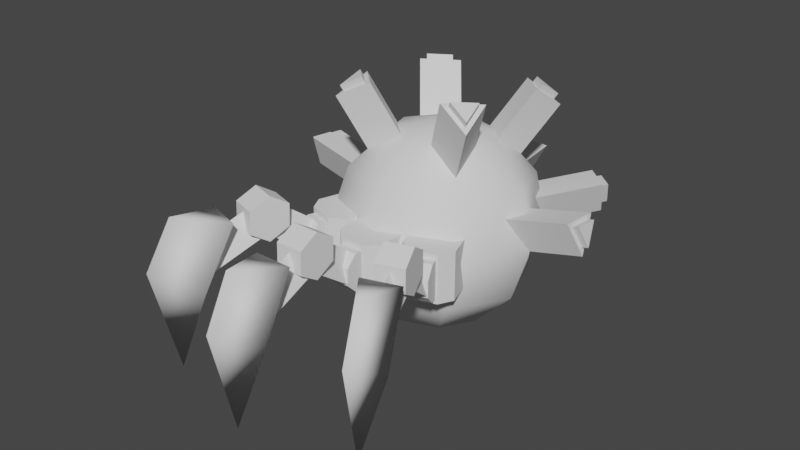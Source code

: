 # Source: UnionLightQuincyMAKEOVER.blend  (saved by Blender 2.80.75; exported with 4.5.12 LTS)
import bpy
from mathutils import Matrix  # noqa: F401  (used for matrix-valued properties, if any)

bpy.ops.wm.read_factory_settings(use_empty=True)
scene = bpy.context.scene
scene.name = 'Scene'

# ---- collections
col_collection = bpy.data.collections.new('Collection'); scene.collection.children.link(col_collection)

# ---- world
world_world = bpy.data.worlds.new('World'); scene.world = world_world
world_world.use_nodes = True; world_world.node_tree.nodes.clear()
_N = world_world.node_tree.nodes; _L = world_world.node_tree.links
n0 = _N.new('ShaderNodeOutputWorld'); n0.name = 'World Output'; n0.location = (300, 300)
n1 = _N.new('ShaderNodeBackground'); n1.name = 'Background'; n1.location = (10, 300)
n1.inputs[0].default_value = (0.05088, 0.05088, 0.05088, 1.0)
_L.new(n1.outputs[0], n0.inputs[0])
n0.is_active_output = True
world_world.color = (0.05088, 0.05088, 0.05088)
world_world.use_sun_shadow = False
world_world.sun_shadow_jitter_overblur = 0.0

# ---- meshes
me_sphere = bpy.data.meshes.new('Sphere')
me_sphere.from_pydata([(3.102e-10, 0.5078, 0.9539), (3.102e-10, 0.8953, -0.4922), (-1.127e-07, -0.02156, 1.096), (0.3743, 0.3527, 0.9539), (0.6483, 0.6267, 0.5665), (0.7486, 0.727, 0.03713), (0.6483, 0.6267, -0.4922), (0.3743, 0.3527, -0.8797), (0.5293, -0.02156, 0.9539), (0.9168, -0.02156, 0.5665), (1.059, -0.02156, 0.03713), (0.9168, -0.02156, -0.4922), (0.5293, -0.02156, -0.8797), (0.3743, -0.3958, 0.9539), (0.6483, -0.6698, 0.5665), (0.7486, -0.7701, 0.03713), (0.6483, -0.6698, -0.4922), (0.3743, -0.3958, -0.8797), (3.102e-10, -0.02156, -1.022), (-4.962e-08, -0.5509, 0.9539), (4.503e-08, -0.9384, 0.5665), (1.348e-08, -1.08, 0.03713), (1.348e-08, -0.9384, -0.4922), (-2.296e-09, -0.5509, -0.8797), (-0.3743, -0.3958, 0.9539), (-0.6483, -0.6698, 0.5665), (-0.7486, -0.7701, 0.03713), (-0.6483, -0.6698, -0.4922), (-0.3743, -0.3958, -0.8797), (-0.5293, -0.02156, 0.9539), (-0.9168, -0.02156, 0.5665), (-1.059, -0.02156, 0.03713), (-0.9168, -0.02156, -0.4922), (-0.5293, -0.02156, -0.8797), (-0.3743, 0.3527, 0.9539), (-0.6483, 0.6267, 0.5665), (-0.7486, 0.727, 0.03713), (-0.6483, 0.6267, -0.4922), (-0.3743, 0.3527, -0.8797), (-4.962e-08, 0.8953, 0.5665), (1.348e-08, 1.037, 0.03713), (-1.807e-08, 0.5078, -0.8797)], [], [(39, 0, 3, 4), (41, 1, 6, 7), (40, 39, 4, 5), (0, 2, 3), (18, 41, 7), (1, 40, 5, 6), (7, 6, 11, 12), (5, 4, 9, 10), (3, 2, 8), (18, 7, 12), (6, 5, 10, 11), (4, 3, 8, 9), (12, 11, 16, 17), (10, 9, 14, 15), (8, 2, 13), (18, 12, 17), (11, 10, 15, 16), (9, 8, 13, 14), (15, 14, 20, 21), (13, 2, 19), (18, 17, 23), (16, 15, 21, 22), (14, 13, 19, 20), (17, 16, 22, 23), (19, 2, 24), (18, 23, 28), (22, 21, 26, 27), (20, 19, 24, 25), (23, 22, 27, 28), (21, 20, 25, 26), (18, 28, 33), (27, 26, 31, 32), (25, 24, 29, 30), (28, 27, 32, 33), (26, 25, 30, 31), (24, 2, 29), (18, 33, 38), (32, 31, 36, 37), (30, 29, 34, 35), (33, 32, 37, 38), (31, 30, 35, 36), (29, 2, 34), (18, 38, 41), (37, 36, 40, 1), (35, 34, 0, 39), (38, 37, 1, 41), (36, 35, 39, 40), (34, 2, 0)])
me_sphere.polygons.foreach_set('use_smooth', [True] * 48)
_uv = me_sphere.uv_layers.new(name='UVMap')
_uv.uv.foreach_set('vector', [0.75, 0.6667, 0.75, 0.8333, 0.625, 0.8333, 0.625, 0.6667, 0.75, 0.1667, 0.75, 0.3333, 0.625, 0.3333, 0.625, 0.1667, 0.75, 0.5, 0.75, 0.6667, 0.625, 0.6667, 0.625, 0.5, 0.75, 0.8333, 0.6875, 1.0, 0.625, 0.8333, 0.6875, 0.0, 0.75, 0.1667, 0.625, 0.1667, 0.75, 0.3333, 0.75, 0.5, 0.625, 0.5, 0.625, 0.3333, 0.625, 0.1667, 0.625, 0.3333, 0.5, 0.3333, 0.5, 0.1667, 0.625, 0.5, 0.625, 0.6667, 0.5, 0.6667, 0.5, 0.5, 0.625, 0.8333, 0.5625, 1.0, 0.5, 0.8333, 0.5625, 0.0, 0.625, 0.1667, 0.5, 0.1667, 0.625, 0.3333, 0.625, 0.5, 0.5, 0.5, 0.5, 0.3333, 0.625, 0.6667, 0.625, 0.8333, 0.5, 0.8333, 0.5, 0.6667, 0.5, 0.1667, 0.5, 0.3333, 0.375, 0.3333, 0.375, 0.1667, 0.5, 0.5, 0.5, 0.6667, 0.375, 0.6667, 0.375, 0.5, 0.5, 0.8333, 0.4375, 1.0, 0.375, 0.8333, 0.4375, 0.0, 0.5, 0.1667, 0.375, 0.1667, 0.5, 0.3333, 0.5, 0.5, 0.375, 0.5, 0.375, 0.3333, 0.5, 0.6667, 0.5, 0.8333, 0.375, 0.8333, 0.375, 0.6667, 0.375, 0.5, 0.375, 0.6667, 0.25, 0.6667, 0.25, 0.5, 0.375, 0.8333, 0.3125, 1.0, 0.25, 0.8333, 0.3125, 0.0, 0.375, 0.1667, 0.25, 0.1667, 0.375, 0.3333, 0.375, 0.5, 0.25, 0.5, 0.25, 0.3333, 0.375, 0.6667, 0.375, 0.8333, 0.25, 0.8333, 0.25, 0.6667, 0.375, 0.1667, 0.375, 0.3333, 0.25, 0.3333, 0.25, 0.1667, 0.25, 0.8333, 0.1875, 1.0, 0.125, 0.8333, 0.1875, 0.0, 0.25, 0.1667, 0.125, 0.1667, 0.25, 0.3333, 0.25, 0.5, 0.125, 0.5, 0.125, 0.3333, 0.25, 0.6667, 0.25, 0.8333, 0.125, 0.8333, 0.125, 0.6667, 0.25, 0.1667, 0.25, 0.3333, 0.125, 0.3333, 0.125, 0.1667, 0.25, 0.5, 0.25, 0.6667, 0.125, 0.6667, 0.125, 0.5, 0.0625, 0.0, 0.125, 0.1667, 0.0, 0.1667, 0.125, 0.3333, 0.125, 0.5, 0.0, 0.5, 0.0, 0.3333, 0.125, 0.6667, 0.125, 0.8333, 0.0, 0.8333, 0.0, 0.6667, 0.125, 0.1667, 0.125, 0.3333, 0.0, 0.3333, 0.0, 0.1667, 0.125, 0.5, 0.125, 0.6667, 0.0, 0.6667, 0.0, 0.5, 0.125, 0.8333, 0.0625, 1.0, 0.0, 0.8333, 0.9375, 0.0, 1.0, 0.1667, 0.875, 0.1667, 1.0, 0.3333, 1.0, 0.5, 0.875, 0.5, 0.875, 0.3333, 1.0, 0.6667, 1.0, 0.8333, 0.875, 0.8333, 0.875, 0.6667, 1.0, 0.1667, 1.0, 0.3333, 0.875, 0.3333, 0.875, 0.1667, 1.0, 0.5, 1.0, 0.6667, 0.875, 0.6667, 0.875, 0.5, 1.0, 0.8333, 0.9375, 1.0, 0.875, 0.8333, 0.8125, 0.0, 0.875, 0.1667, 0.75, 0.1667, 0.875, 0.3333, 0.875, 0.5, 0.75, 0.5, 0.75, 0.3333, 0.875, 0.6667, 0.875, 0.8333, 0.75, 0.8333, 0.75, 0.6667, 0.875, 0.1667, 0.875, 0.3333, 0.75, 0.3333, 0.75, 0.1667, 0.875, 0.5, 0.875, 0.6667, 0.75, 0.6667, 0.75, 0.5, 0.875, 0.8333, 0.8125, 1.0, 0.75, 0.8333])
me_sphere.use_remesh_preserve_volume = False
me_sphere.use_remesh_preserve_attributes = False
me_sphere.use_mirror_vertex_groups = False
me_sphere.update()
me_cylinder_001 = bpy.data.meshes.new('Cylinder.001')
me_cylinder_001.from_pydata([(-1.622, 1.546, 2.135), (-2.675, 2.599, 4.436), (-0.3632, 1.313, 2.818), (-1.416, 2.366, 5.119), (-1.389, 0.2867, 2.818), (-2.442, 1.34, 5.119), (-2.496, 2.419, 4.601), (-1.691, 2.27, 5.037), (-2.347, 1.615, 5.037), (-1.785, 2.364, 5.241), (-2.589, 2.513, 4.805), (-2.44, 1.708, 5.241), (1.622, -1.699, 2.135), (2.675, -2.752, 4.436), (0.3632, -1.466, 2.818), (1.416, -2.519, 5.119), (1.389, -0.4397, 2.818), (2.442, -1.493, 5.119), (2.496, -2.572, 4.601), (1.691, -2.423, 5.037), (2.347, -1.768, 5.037), (1.785, -2.517, 5.241), (2.589, -2.666, 4.805), (2.44, -1.861, 5.241), (-1.622, -1.699, 2.135), (-2.675, -2.752, 4.436), (-1.389, -0.4397, 2.818), (-2.442, -1.493, 5.119), (-0.3632, -1.466, 2.818), (-1.416, -2.519, 5.119), (-2.496, -2.572, 4.601), (-2.347, -1.768, 5.037), (-1.691, -2.423, 5.037), (-2.44, -1.861, 5.241), (-2.589, -2.666, 4.805), (-1.785, -2.517, 5.241), (1.622, 1.546, 2.135), (2.675, 2.599, 4.436), (1.389, 0.2867, 2.818), (2.442, 1.34, 5.119), (0.3632, 1.313, 2.818), (1.416, 2.366, 5.119), (2.496, 2.419, 4.601), (2.347, 1.615, 5.037), (1.691, 2.27, 5.037), (2.44, 1.708, 5.241), (2.589, 2.513, 4.805), (1.785, 2.364, 5.241), (-2.152, 2.075, 0.001728), (-4.036, 3.96, 0.6425), (-1.431, 2.38, 1.224), (-3.316, 4.265, 1.864), (-2.457, 1.354, 1.224), (-4.342, 3.239, 1.864), (-3.986, 3.91, 0.9366), (-3.526, 4.105, 1.717), (-4.181, 3.449, 1.717), (-3.693, 4.272, 1.774), (-4.154, 4.077, 0.9936), (-4.349, 3.617, 1.774), (2.152, 2.075, 0.001728), (4.036, 3.96, 0.6425), (2.457, 1.354, 1.224), (4.342, 3.239, 1.864), (1.431, 2.38, 1.224), (3.316, 4.265, 1.864), (3.986, 3.91, 0.9366), (4.181, 3.449, 1.717), (3.526, 4.105, 1.717), (4.349, 3.617, 1.774), (4.154, 4.077, 0.9936), (3.693, 4.272, 1.774), (-3.043, -0.07652, 0.001728), (-5.708, -0.07652, 0.6425), (-2.749, 0.649, 1.224), (-5.414, 0.649, 1.864), (-2.749, -0.802, 1.224), (-5.414, -0.802, 1.864), (-5.637, -0.07652, 0.9366), (-5.45, 0.387, 1.717), (-5.45, -0.5401, 1.717), (-5.686, 0.387, 1.774), (-5.874, -0.07652, 0.9936), (-5.686, -0.5401, 1.774), (3.043, -0.07652, 0.001728), (5.708, -0.07652, 0.6425), (2.749, -0.802, 1.224), (5.414, -0.802, 1.864), (2.749, 0.649, 1.224), (5.414, 0.649, 1.864), (5.637, -0.07652, 0.9366), (5.45, -0.5401, 1.717), (5.45, 0.387, 1.717), (5.686, -0.5401, 1.774), (5.874, -0.07652, 0.9936), (5.686, 0.387, 1.774), (-7.561e-07, 2.966, 0.001728), (-1.261e-06, 5.632, 0.6425), (0.7255, 2.673, 1.224), (0.7255, 5.338, 1.864), (-0.7255, 2.673, 1.224), (-0.7255, 5.338, 1.864), (-2.513e-07, 5.561, 0.9366), (0.4636, 5.373, 1.717), (-0.4636, 5.373, 1.717), (0.4636, 5.61, 1.774), (-1.261e-06, 5.798, 0.9936), (-0.4636, 5.61, 1.774)], [], [(0, 1, 3, 2), (2, 3, 5, 4), (3, 1, 5), (4, 5, 1, 0), (52, 53, 49, 48), (12, 13, 15, 14), (9, 10, 11), (6, 8, 11, 10), (8, 7, 9, 11), (7, 6, 10, 9), (14, 15, 17, 16), (15, 13, 17), (16, 17, 13, 12), (51, 49, 53), (21, 22, 23), (18, 20, 23, 22), (20, 19, 21, 23), (19, 18, 22, 21), (24, 25, 27, 26), (26, 27, 29, 28), (27, 25, 29), (28, 29, 25, 24), (50, 51, 53, 52), (36, 37, 39, 38), (33, 34, 35), (30, 32, 35, 34), (32, 31, 33, 35), (31, 30, 34, 33), (38, 39, 41, 40), (39, 37, 41), (40, 41, 37, 36), (48, 49, 51, 50), (45, 46, 47), (42, 44, 47, 46), (44, 43, 45, 47), (43, 42, 46, 45), (57, 58, 59), (54, 56, 59, 58), (56, 55, 57, 59), (55, 54, 58, 57), (64, 65, 61, 60), (63, 61, 65), (62, 63, 65, 64), (60, 61, 63, 62), (69, 70, 71), (66, 68, 71, 70), (68, 67, 69, 71), (67, 66, 70, 69), (76, 77, 73, 72), (75, 73, 77), (74, 75, 77, 76), (72, 73, 75, 74), (81, 82, 83), (78, 80, 83, 82), (80, 79, 81, 83), (79, 78, 82, 81), (88, 89, 85, 84), (87, 85, 89), (86, 87, 89, 88), (84, 85, 87, 86), (93, 94, 95), (90, 92, 95, 94), (92, 91, 93, 95), (91, 90, 94, 93), (100, 101, 97, 96), (99, 97, 101), (98, 99, 101, 100), (96, 97, 99, 98), (105, 106, 107), (102, 104, 107, 106), (104, 103, 105, 107), (103, 102, 106, 105)])
_uv = me_cylinder_001.uv_layers.new(name='UVMap')
_uv.uv.foreach_set('vector', [1.0, 0.5, 1.0, 1.0, 0.6667, 1.0, 0.6667, 0.5, 0.6667, 0.5, 0.6667, 1.0, 0.3333, 1.0, 0.3333, 0.5, 0.4578, 0.13, 0.25, 0.49, 0.04215, 0.13, 0.3333, 0.5, 0.3333, 1.0, -5.96e-08, 1.0, -5.96e-08, 0.5, 0.3333, 0.5, 0.3333, 1.0, -5.96e-08, 1.0, -5.96e-08, 0.5, 1.0, 0.5, 1.0, 1.0, 0.6667, 1.0, 0.6667, 0.5, 0.4578, 0.13, 0.25, 0.49, 0.04215, 0.13, 0.25, 0.49, 0.04215, 0.13, 0.04215, 0.13, 0.25, 0.49, 0.04215, 0.13, 0.4578, 0.13, 0.4578, 0.13, 0.04215, 0.13, 0.4578, 0.13, 0.25, 0.49, 0.25, 0.49, 0.4578, 0.13, 0.6667, 0.5, 0.6667, 1.0, 0.3333, 1.0, 0.3333, 0.5, 0.4578, 0.13, 0.25, 0.49, 0.04215, 0.13, 0.3333, 0.5, 0.3333, 1.0, -5.96e-08, 1.0, -5.96e-08, 0.5, 0.4578, 0.13, 0.25, 0.49, 0.04215, 0.13, 0.4578, 0.13, 0.25, 0.49, 0.04215, 0.13, 0.25, 0.49, 0.04215, 0.13, 0.04215, 0.13, 0.25, 0.49, 0.04215, 0.13, 0.4578, 0.13, 0.4578, 0.13, 0.04215, 0.13, 0.4578, 0.13, 0.25, 0.49, 0.25, 0.49, 0.4578, 0.13, 1.0, 0.5, 1.0, 1.0, 0.6667, 1.0, 0.6667, 0.5, 0.6667, 0.5, 0.6667, 1.0, 0.3333, 1.0, 0.3333, 0.5, 0.4578, 0.13, 0.25, 0.49, 0.04215, 0.13, 0.3333, 0.5, 0.3333, 1.0, -5.96e-08, 1.0, -5.96e-08, 0.5, 0.6667, 0.5, 0.6667, 1.0, 0.3333, 1.0, 0.3333, 0.5, 1.0, 0.5, 1.0, 1.0, 0.6667, 1.0, 0.6667, 0.5, 0.4578, 0.13, 0.25, 0.49, 0.04215, 0.13, 0.25, 0.49, 0.04215, 0.13, 0.04215, 0.13, 0.25, 0.49, 0.04215, 0.13, 0.4578, 0.13, 0.4578, 0.13, 0.04215, 0.13, 0.4578, 0.13, 0.25, 0.49, 0.25, 0.49, 0.4578, 0.13, 0.6667, 0.5, 0.6667, 1.0, 0.3333, 1.0, 0.3333, 0.5, 0.4578, 0.13, 0.25, 0.49, 0.04215, 0.13, 0.3333, 0.5, 0.3333, 1.0, -5.96e-08, 1.0, -5.96e-08, 0.5, 1.0, 0.5, 1.0, 1.0, 0.6667, 1.0, 0.6667, 0.5, 0.4578, 0.13, 0.25, 0.49, 0.04215, 0.13, 0.25, 0.49, 0.04215, 0.13, 0.04215, 0.13, 0.25, 0.49, 0.04215, 0.13, 0.4578, 0.13, 0.4578, 0.13, 0.04215, 0.13, 0.4578, 0.13, 0.25, 0.49, 0.25, 0.49, 0.4578, 0.13, 0.4578, 0.13, 0.25, 0.49, 0.04215, 0.13, 0.25, 0.49, 0.04215, 0.13, 0.04215, 0.13, 0.25, 0.49, 0.04215, 0.13, 0.4578, 0.13, 0.4578, 0.13, 0.04215, 0.13, 0.4578, 0.13, 0.25, 0.49, 0.25, 0.49, 0.4578, 0.13, 0.3333, 0.5, 0.3333, 1.0, -5.96e-08, 1.0, -5.96e-08, 0.5, 0.4578, 0.13, 0.25, 0.49, 0.04215, 0.13, 0.6667, 0.5, 0.6667, 1.0, 0.3333, 1.0, 0.3333, 0.5, 1.0, 0.5, 1.0, 1.0, 0.6667, 1.0, 0.6667, 0.5, 0.4578, 0.13, 0.25, 0.49, 0.04215, 0.13, 0.25, 0.49, 0.04215, 0.13, 0.04215, 0.13, 0.25, 0.49, 0.04215, 0.13, 0.4578, 0.13, 0.4578, 0.13, 0.04215, 0.13, 0.4578, 0.13, 0.25, 0.49, 0.25, 0.49, 0.4578, 0.13, 0.3333, 0.5, 0.3333, 1.0, -5.96e-08, 1.0, -5.96e-08, 0.5, 0.4578, 0.13, 0.25, 0.49, 0.04215, 0.13, 0.6667, 0.5, 0.6667, 1.0, 0.3333, 1.0, 0.3333, 0.5, 1.0, 0.5, 1.0, 1.0, 0.6667, 1.0, 0.6667, 0.5, 0.4578, 0.13, 0.25, 0.49, 0.04215, 0.13, 0.25, 0.49, 0.04215, 0.13, 0.04215, 0.13, 0.25, 0.49, 0.04215, 0.13, 0.4578, 0.13, 0.4578, 0.13, 0.04215, 0.13, 0.4578, 0.13, 0.25, 0.49, 0.25, 0.49, 0.4578, 0.13, 0.3333, 0.5, 0.3333, 1.0, -5.96e-08, 1.0, -5.96e-08, 0.5, 0.4578, 0.13, 0.25, 0.49, 0.04215, 0.13, 0.6667, 0.5, 0.6667, 1.0, 0.3333, 1.0, 0.3333, 0.5, 1.0, 0.5, 1.0, 1.0, 0.6667, 1.0, 0.6667, 0.5, 0.4578, 0.13, 0.25, 0.49, 0.04215, 0.13, 0.25, 0.49, 0.04215, 0.13, 0.04215, 0.13, 0.25, 0.49, 0.04215, 0.13, 0.4578, 0.13, 0.4578, 0.13, 0.04215, 0.13, 0.4578, 0.13, 0.25, 0.49, 0.25, 0.49, 0.4578, 0.13, 0.3333, 0.5, 0.3333, 1.0, -5.96e-08, 1.0, -5.96e-08, 0.5, 0.4578, 0.13, 0.25, 0.49, 0.04215, 0.13, 0.6667, 0.5, 0.6667, 1.0, 0.3333, 1.0, 0.3333, 0.5, 1.0, 0.5, 1.0, 1.0, 0.6667, 1.0, 0.6667, 0.5, 0.4578, 0.13, 0.25, 0.49, 0.04215, 0.13, 0.25, 0.49, 0.04215, 0.13, 0.04215, 0.13, 0.25, 0.49, 0.04215, 0.13, 0.4578, 0.13, 0.4578, 0.13, 0.04215, 0.13, 0.4578, 0.13, 0.25, 0.49, 0.25, 0.49, 0.4578, 0.13])
me_cylinder_001.use_remesh_preserve_volume = False
me_cylinder_001.use_remesh_preserve_attributes = False
me_cylinder_001.use_mirror_vertex_groups = False
me_cylinder_001.update()
me_cube_007 = bpy.data.meshes.new('Cube.007')
me_cube_007.from_pydata([(-1.673, 2.216, 2.735), (-1.673, 2.216, 1.777), (-1.145, 2.387, 2.735), (-1.145, 2.387, 1.777), (-1.648, 4.15, 2.665), (-2.296, 3.941, 2.665), (-1.793, 4.599, 2.963), (-2.441, 4.39, 2.963), (-1.787, 4.578, 3.521), (-2.434, 4.369, 3.521), (-1.635, 4.108, 3.78), (-2.282, 3.899, 3.78), (-1.49, 3.659, 3.482), (-2.137, 3.45, 3.482), (-1.497, 3.68, 2.925), (-2.144, 3.471, 2.925), (-1.836, 3.625, 3.347), (-2.206, 3.934, 2.785), (-1.493, 2.563, 2.537), (-1.863, 2.873, 1.975), (-2.758, 5.643, 2.078), (-2.598, 5.983, 2.716), (-2.064, 4.329, 3.463), (-2.224, 3.989, 2.825), (-1.717, 4.092, 2.785), (-1.374, 3.03, 1.975), (-2.269, 5.8, 2.078), (-1.735, 4.147, 2.825), (-0.6387, 1.926, 2.87), (-0.6387, 1.926, 1.643), (-0.8456, 2.567, 2.87), (-1.214, 2.756, 2.87), (-1.214, 2.756, 1.643), (-0.8456, 2.567, 1.643), (-1.319, 2.928, 1.777), (-1.402, 3.183, 2.046), (-1.402, 3.183, 2.467), (-1.319, 2.928, 2.735), (-1.814, 1.547, 2.87), (-1.814, 1.547, 1.643), (-2.021, 2.187, 2.87), (-1.833, 2.556, 2.87), (-1.833, 2.556, 1.643), (-2.021, 2.187, 1.643), (-1.848, 2.757, 1.777), (-1.931, 3.012, 2.046), (-1.931, 3.012, 2.467), (-1.848, 2.757, 2.735), (1.673, 2.216, 2.735), (1.673, 2.216, 1.777), (1.145, 2.387, 2.735), (1.145, 2.387, 1.777), (1.648, 4.15, 2.665), (2.296, 3.941, 2.665), (1.793, 4.599, 2.963), (2.441, 4.39, 2.963), (1.787, 4.578, 3.521), (2.434, 4.369, 3.521), (1.635, 4.108, 3.78), (2.282, 3.899, 3.78), (1.49, 3.659, 3.482), (2.137, 3.45, 3.482), (1.497, 3.68, 2.925), (2.144, 3.471, 2.925), (1.836, 3.625, 3.347), (2.206, 3.934, 2.785), (1.493, 2.563, 2.537), (1.863, 2.873, 1.975), (2.758, 5.643, 2.078), (2.598, 5.983, 2.716), (2.064, 4.329, 3.463), (2.224, 3.989, 2.825), (1.717, 4.092, 2.785), (1.374, 3.03, 1.975), (2.269, 5.8, 2.078), (1.735, 4.147, 2.825), (0.6387, 1.926, 2.87), (0.6387, 1.926, 1.643), (0.8456, 2.567, 2.87), (1.214, 2.756, 2.87), (1.214, 2.756, 1.643), (0.8456, 2.567, 1.643), (1.319, 2.928, 1.777), (1.402, 3.183, 2.046), (1.402, 3.183, 2.467), (1.319, 2.928, 2.735), (1.814, 1.547, 2.87), (1.814, 1.547, 1.643), (2.021, 2.187, 2.87), (1.833, 2.556, 2.87), (1.833, 2.556, 1.643), (2.021, 2.187, 1.643), (1.848, 2.757, 1.777), (1.931, 3.012, 2.046), (1.931, 3.012, 2.467), (1.848, 2.757, 2.735), (-0.2779, 2.89, 2.735), (-0.2779, 2.89, 1.777), (0.2779, 2.89, 2.735), (0.2779, 2.89, 1.777), (0.3402, 4.723, 2.665), (-0.3402, 4.723, 2.665), (0.3402, 5.195, 2.963), (-0.3402, 5.195, 2.963), (0.3402, 5.173, 3.521), (-0.3402, 5.173, 3.521), (0.3402, 4.678, 3.78), (-0.3402, 4.678, 3.78), (0.3402, 4.207, 3.482), (-0.3402, 4.207, 3.482), (0.3402, 4.229, 2.925), (-0.3402, 4.229, 2.925), (1.151e-06, 4.281, 3.347), (-0.2569, 4.689, 2.785), (7.876e-07, 3.165, 2.537), (-0.2569, 3.573, 1.975), (-0.2569, 6.484, 2.078), (1.958e-06, 6.759, 2.716), (1.392e-06, 5.021, 3.463), (-0.2569, 4.747, 2.825), (0.2569, 4.689, 2.785), (0.2569, 3.573, 1.975), (0.2569, 6.484, 2.078), (0.2569, 4.747, 2.825), (0.6178, 2.297, 2.87), (0.6178, 2.297, 1.643), (0.6178, 2.97, 2.87), (0.325, 3.263, 2.87), (0.325, 3.263, 1.643), (0.6178, 2.97, 1.643), (0.2779, 3.459, 1.777), (0.2779, 3.727, 2.046), (0.2779, 3.727, 2.467), (0.2779, 3.459, 2.735), (-0.6178, 2.297, 2.87), (-0.6178, 2.297, 1.643), (-0.6178, 2.97, 2.87), (-0.325, 3.263, 2.87), (-0.325, 3.263, 1.643), (-0.6178, 2.97, 1.643), (-0.2779, 3.459, 1.777), (-0.2779, 3.727, 2.046), (-0.2779, 3.727, 2.467), (-0.2779, 3.459, 2.735)], [], [(4, 5, 7, 6), (6, 7, 9, 8), (8, 9, 11, 10), (10, 11, 13, 12), (7, 5, 15, 13, 11, 9), (12, 13, 15, 14), (14, 15, 5, 4), (4, 6, 8, 10, 12, 14), (16, 17, 19, 18), (21, 20, 23, 22), (16, 18, 25, 24), (21, 22, 27, 26), (19, 25, 18), (24, 25, 19, 17), (24, 17, 16), (23, 27, 22), (20, 26, 27, 23), (21, 26, 20), (33, 30, 28, 29), (32, 31, 30, 33), (44, 1, 0, 47, 46, 45), (43, 39, 38, 40), (42, 43, 40, 41), (34, 3, 1, 44), (47, 0, 2, 37), (34, 44, 45, 35), (35, 45, 46, 36), (36, 46, 47, 37), (31, 32, 42, 41), (31, 41, 40, 38, 28, 30), (33, 29, 39, 43, 42, 32), (37, 2, 3, 34, 35, 36), (52, 54, 55, 53), (54, 56, 57, 55), (56, 58, 59, 57), (58, 60, 61, 59), (55, 57, 59, 61, 63, 53), (60, 62, 63, 61), (62, 52, 53, 63), (52, 62, 60, 58, 56, 54), (64, 66, 67, 65), (69, 70, 71, 68), (64, 72, 73, 66), (69, 74, 75, 70), (67, 66, 73), (72, 65, 67, 73), (72, 64, 65), (71, 70, 75), (68, 71, 75, 74), (69, 68, 74), (81, 77, 76, 78), (80, 81, 78, 79), (92, 93, 94, 95, 48, 49), (91, 88, 86, 87), (90, 89, 88, 91), (82, 92, 49, 51), (95, 85, 50, 48), (82, 83, 93, 92), (83, 84, 94, 93), (84, 85, 95, 94), (79, 89, 90, 80), (79, 78, 76, 86, 88, 89), (81, 80, 90, 91, 87, 77), (85, 84, 83, 82, 51, 50), (100, 101, 103, 102), (102, 103, 105, 104), (104, 105, 107, 106), (106, 107, 109, 108), (103, 101, 111, 109, 107, 105), (108, 109, 111, 110), (110, 111, 101, 100), (100, 102, 104, 106, 108, 110), (112, 113, 115, 114), (117, 116, 119, 118), (112, 114, 121, 120), (117, 118, 123, 122), (115, 121, 114), (120, 121, 115, 113), (120, 113, 112), (119, 123, 118), (116, 122, 123, 119), (117, 122, 116), (129, 126, 124, 125), (128, 127, 126, 129), (140, 97, 96, 143, 142, 141), (139, 135, 134, 136), (138, 139, 136, 137), (130, 99, 97, 140), (143, 96, 98, 133), (130, 140, 141, 131), (131, 141, 142, 132), (132, 142, 143, 133), (127, 128, 138, 137), (127, 137, 136, 134, 124, 126), (129, 125, 135, 139, 138, 128), (133, 98, 99, 130, 131, 132)])
_uv = me_cube_007.uv_layers.new(name='UVMap')
_uv.uv.foreach_set('vector', [1.0, 0.5, 1.0, 1.0, 0.8333, 1.0, 0.8333, 0.5, 0.8333, 0.5, 0.8333, 1.0, 0.6667, 1.0, 0.6667, 0.5, 0.6667, 0.5, 0.6667, 1.0, 0.5, 1.0, 0.5, 0.5, 0.5, 0.5, 0.5, 1.0, 0.3333, 1.0, 0.3333, 0.5, 0.4578, 0.37, 0.25, 0.49, 0.04215, 0.37, 0.04215, 0.13, 0.25, 0.01, 0.4578, 0.13, 0.3333, 0.5, 0.3333, 1.0, 0.1667, 1.0, 0.1667, 0.5, 0.1667, 0.5, 0.1667, 1.0, -8.941e-08, 1.0, -8.941e-08, 0.5, 0.75, 0.49, 0.9578, 0.37, 0.9578, 0.13, 0.75, 0.01, 0.5422, 0.13, 0.5422, 0.37, 0.0, 0.0, 1.0, 0.0, 1.0, 1.0, 0.0, 1.0, 0.0, 0.0, 1.0, 0.0, 1.0, 1.0, 0.0, 1.0, 0.0, 0.0, 0.0, 1.0, 1.0, 1.0, 1.0, 0.0, 0.0, 0.0, 0.0, 1.0, 1.0, 1.0, 1.0, 0.0, 1.0, 1.0, 1.0, 1.0, 0.0, 1.0, 1.0, 0.0, 1.0, 1.0, 1.0, 1.0, 1.0, 0.0, 1.0, 0.0, 1.0, 0.0, 0.0, 0.0, 1.0, 1.0, 1.0, 1.0, 0.0, 1.0, 1.0, 0.0, 1.0, 0.0, 1.0, 1.0, 1.0, 1.0, 0.0, 0.0, 1.0, 0.0, 1.0, 0.0, 0.625, 0.5451, 0.875, 0.5451, 0.875, 0.6788, 0.625, 0.6788, 0.375, 0.675, 0.625, 0.675, 0.625, 0.75, 0.375, 0.75, 0.375, 0.675, 0.375, 0.675, 0.625, 0.675, 0.625, 0.675, 0.555, 0.675, 0.445, 0.675, 0.625, 0.5451, 0.625, 0.6788, 0.875, 0.6788, 0.875, 0.5451, 0.375, 0.675, 0.375, 0.75, 0.625, 0.75, 0.625, 0.675, 0.375, 0.675, 0.375, 0.675, 0.375, 0.675, 0.375, 0.675, 0.625, 0.675, 0.625, 0.675, 0.625, 0.675, 0.625, 0.675, 0.375, 0.675, 0.375, 0.675, 0.445, 0.675, 0.445, 0.675, 0.445, 0.675, 0.445, 0.675, 0.555, 0.675, 0.555, 0.675, 0.555, 0.675, 0.555, 0.675, 0.625, 0.675, 0.625, 0.675, 0.625, 0.675, 0.375, 0.675, 0.375, 0.675, 0.625, 0.675, 0.625, 0.675, 0.625, 0.675, 0.625, 0.75, 0.875, 0.6788, 0.875, 0.6788, 0.875, 0.5451, 0.625, 0.5451, 0.625, 0.6788, 0.625, 0.6788, 0.625, 0.5451, 0.375, 0.675, 0.375, 0.675, 0.625, 0.675, 0.625, 0.675, 0.375, 0.675, 0.375, 0.675, 0.445, 0.675, 0.555, 0.675, 1.0, 0.5, 0.8333, 0.5, 0.8333, 1.0, 1.0, 1.0, 0.8333, 0.5, 0.6667, 0.5, 0.6667, 1.0, 0.8333, 1.0, 0.6667, 0.5, 0.5, 0.5, 0.5, 1.0, 0.6667, 1.0, 0.5, 0.5, 0.3333, 0.5, 0.3333, 1.0, 0.5, 1.0, 0.4578, 0.37, 0.4578, 0.13, 0.25, 0.01, 0.04215, 0.13, 0.04215, 0.37, 0.25, 0.49, 0.3333, 0.5, 0.1667, 0.5, 0.1667, 1.0, 0.3333, 1.0, 0.1667, 0.5, -8.941e-08, 0.5, -8.941e-08, 1.0, 0.1667, 1.0, 0.75, 0.49, 0.5422, 0.37, 0.5422, 0.13, 0.75, 0.01, 0.9578, 0.13, 0.9578, 0.37, 0.0, 0.0, 0.0, 1.0, 1.0, 1.0, 1.0, 0.0, 0.0, 0.0, 0.0, 1.0, 1.0, 1.0, 1.0, 0.0, 0.0, 0.0, 1.0, 0.0, 1.0, 1.0, 0.0, 1.0, 0.0, 0.0, 1.0, 0.0, 1.0, 1.0, 0.0, 1.0, 1.0, 1.0, 0.0, 1.0, 1.0, 1.0, 1.0, 0.0, 1.0, 0.0, 1.0, 1.0, 1.0, 1.0, 1.0, 0.0, 0.0, 0.0, 1.0, 0.0, 1.0, 1.0, 0.0, 1.0, 1.0, 1.0, 1.0, 0.0, 1.0, 1.0, 1.0, 1.0, 1.0, 0.0, 0.0, 0.0, 1.0, 0.0, 1.0, 0.0, 0.625, 0.5451, 0.625, 0.6788, 0.875, 0.6788, 0.875, 0.5451, 0.375, 0.675, 0.375, 0.75, 0.625, 0.75, 0.625, 0.675, 0.375, 0.675, 0.445, 0.675, 0.555, 0.675, 0.625, 0.675, 0.625, 0.675, 0.375, 0.675, 0.625, 0.5451, 0.875, 0.5451, 0.875, 0.6788, 0.625, 0.6788, 0.375, 0.675, 0.625, 0.675, 0.625, 0.75, 0.375, 0.75, 0.375, 0.675, 0.375, 0.675, 0.375, 0.675, 0.375, 0.675, 0.625, 0.675, 0.625, 0.675, 0.625, 0.675, 0.625, 0.675, 0.375, 0.675, 0.445, 0.675, 0.445, 0.675, 0.375, 0.675, 0.445, 0.675, 0.555, 0.675, 0.555, 0.675, 0.445, 0.675, 0.555, 0.675, 0.625, 0.675, 0.625, 0.675, 0.555, 0.675, 0.625, 0.675, 0.625, 0.675, 0.375, 0.675, 0.375, 0.675, 0.625, 0.675, 0.875, 0.5451, 0.875, 0.6788, 0.875, 0.6788, 0.625, 0.75, 0.625, 0.675, 0.625, 0.5451, 0.375, 0.675, 0.375, 0.675, 0.625, 0.5451, 0.625, 0.6788, 0.625, 0.6788, 0.625, 0.675, 0.555, 0.675, 0.445, 0.675, 0.375, 0.675, 0.375, 0.675, 0.625, 0.675, 1.0, 0.5, 1.0, 1.0, 0.8333, 1.0, 0.8333, 0.5, 0.8333, 0.5, 0.8333, 1.0, 0.6667, 1.0, 0.6667, 0.5, 0.6667, 0.5, 0.6667, 1.0, 0.5, 1.0, 0.5, 0.5, 0.5, 0.5, 0.5, 1.0, 0.3333, 1.0, 0.3333, 0.5, 0.4578, 0.37, 0.25, 0.49, 0.04215, 0.37, 0.04215, 0.13, 0.25, 0.01, 0.4578, 0.13, 0.3333, 0.5, 0.3333, 1.0, 0.1667, 1.0, 0.1667, 0.5, 0.1667, 0.5, 0.1667, 1.0, -8.941e-08, 1.0, -8.941e-08, 0.5, 0.75, 0.49, 0.9578, 0.37, 0.9578, 0.13, 0.75, 0.01, 0.5422, 0.13, 0.5422, 0.37, 0.0, 0.0, 1.0, 0.0, 1.0, 1.0, 0.0, 1.0, 0.0, 0.0, 1.0, 0.0, 1.0, 1.0, 0.0, 1.0, 0.0, 0.0, 0.0, 1.0, 1.0, 1.0, 1.0, 0.0, 0.0, 0.0, 0.0, 1.0, 1.0, 1.0, 1.0, 0.0, 1.0, 1.0, 1.0, 1.0, 0.0, 1.0, 1.0, 0.0, 1.0, 1.0, 1.0, 1.0, 1.0, 0.0, 1.0, 0.0, 1.0, 0.0, 0.0, 0.0, 1.0, 1.0, 1.0, 1.0, 0.0, 1.0, 1.0, 0.0, 1.0, 0.0, 1.0, 1.0, 1.0, 1.0, 0.0, 0.0, 1.0, 0.0, 1.0, 0.0, 0.625, 0.5451, 0.875, 0.5451, 0.875, 0.6788, 0.625, 0.6788, 0.375, 0.675, 0.625, 0.675, 0.625, 0.75, 0.375, 0.75, 0.375, 0.675, 0.375, 0.675, 0.625, 0.675, 0.625, 0.675, 0.555, 0.675, 0.445, 0.675, 0.625, 0.5451, 0.625, 0.6788, 0.875, 0.6788, 0.875, 0.5451, 0.375, 0.675, 0.375, 0.75, 0.625, 0.75, 0.625, 0.675, 0.375, 0.675, 0.375, 0.675, 0.375, 0.675, 0.375, 0.675, 0.625, 0.675, 0.625, 0.675, 0.625, 0.675, 0.625, 0.675, 0.375, 0.675, 0.375, 0.675, 0.445, 0.675, 0.445, 0.675, 0.445, 0.675, 0.445, 0.675, 0.555, 0.675, 0.555, 0.675, 0.555, 0.675, 0.555, 0.675, 0.625, 0.675, 0.625, 0.675, 0.625, 0.675, 0.375, 0.675, 0.375, 0.675, 0.625, 0.675, 0.625, 0.675, 0.625, 0.675, 0.625, 0.75, 0.875, 0.6788, 0.875, 0.6788, 0.875, 0.5451, 0.625, 0.5451, 0.625, 0.6788, 0.625, 0.6788, 0.625, 0.5451, 0.375, 0.675, 0.375, 0.675, 0.625, 0.675, 0.625, 0.675, 0.375, 0.675, 0.375, 0.675, 0.445, 0.675, 0.555, 0.675])
me_cube_007.use_remesh_preserve_volume = False
me_cube_007.use_remesh_preserve_attributes = False
me_cube_007.use_mirror_vertex_groups = False
me_cube_007.update()
me_cube_000 = bpy.data.meshes.new('Cube.000')
me_cube_000.from_pydata([(-1.793, 5.049, 3.412), (-2.632, 6.088, 3.711), (-2.704, 4.755, 3.412), (-2.64, 6.114, -0.05794), (-2.948, 5.511, 1.839), (-2.825, 6.687, 2.521), (-2.037, 5.805, 1.839), (1.793, 5.049, 3.412), (2.632, 6.088, 3.711), (2.704, 4.755, 3.412), (2.64, 6.114, -0.05794), (2.948, 5.511, 1.839), (2.825, 6.687, 2.521), (2.037, 5.805, 1.839), (0.4787, 5.623, 3.412), (5.69e-07, 6.869, 3.711), (-0.4787, 5.623, 3.412), (4.605e-07, 6.897, -0.05794), (-0.4787, 6.418, 1.839), (5.355e-07, 7.498, 2.521), (0.4787, 6.418, 1.839)], [], [(0, 1, 2), (4, 5, 3), (6, 5, 1, 0), (4, 3, 6), (2, 4, 6, 0), (3, 5, 6), (2, 1, 5, 4), (7, 9, 8), (11, 10, 12), (13, 7, 8, 12), (11, 13, 10), (9, 7, 13, 11), (10, 13, 12), (9, 11, 12, 8), (14, 15, 16), (18, 19, 17), (20, 19, 15, 14), (18, 17, 20), (16, 18, 20, 14), (17, 19, 20), (16, 15, 19, 18)])
me_cube_000.polygons.foreach_set('use_smooth', [True] * 21)
_uv = me_cube_000.uv_layers.new(name='UVMap')
_uv.uv.foreach_set('vector', [0.0, 0.0, 0.0, 0.0, 0.0, 0.0, 0.0, 0.0, 0.0, 0.0, 0.0, 0.0, 0.0, 0.0, 0.0, 0.0, 0.0, 0.0, 0.0, 0.0, 0.0, 0.0, 0.0, 0.0, 0.0, 0.0, 0.0, 0.0, 0.0, 0.0, 0.0, 0.0, 0.0, 0.0, 0.0, 0.0, 0.0, 0.0, 0.0, 0.0, 0.0, 0.0, 0.0, 0.0, 0.0, 0.0, 0.0, 0.0, 0.0, 0.0, 0.0, 0.0, 0.0, 0.0, 0.0, 0.0, 0.0, 0.0, 0.0, 0.0, 0.0, 0.0, 0.0, 0.0, 0.0, 0.0, 0.0, 0.0, 0.0, 0.0, 0.0, 0.0, 0.0, 0.0, 0.0, 0.0, 0.0, 0.0, 0.0, 0.0, 0.0, 0.0, 0.0, 0.0, 0.0, 0.0, 0.0, 0.0, 0.0, 0.0, 0.0, 0.0, 0.0, 0.0, 0.0, 0.0, 0.0, 0.0, 0.0, 0.0, 0.0, 0.0, 0.0, 0.0, 0.0, 0.0, 0.0, 0.0, 0.0, 0.0, 0.0, 0.0, 0.0, 0.0, 0.0, 0.0, 0.0, 0.0, 0.0, 0.0, 0.0, 0.0, 0.0, 0.0, 0.0, 0.0, 0.0, 0.0, 0.0, 0.0, 0.0, 0.0, 0.0, 0.0, 0.0, 0.0, 0.0, 0.0, 0.0, 0.0, 0.0, 0.0, 0.0, 0.0])
me_cube_000.use_remesh_preserve_volume = False
me_cube_000.use_remesh_preserve_attributes = False
me_cube_000.use_mirror_vertex_groups = False
me_cube_000.update()

# ---- objects
ob_sphere_001 = bpy.data.objects.new('Sphere.001', me_sphere)
ob_cylinder = bpy.data.objects.new('Cylinder', me_cylinder_001)
ob_cube_000 = bpy.data.objects.new('Cube.000', me_cube_007)
ob_cube_001 = bpy.data.objects.new('Cube.001', me_cube_000)

# ---- transforms, parenting, visibility, modifiers, constraints
ob_sphere_001.location = (-1.192e-07, -0.1231, 2.326)
ob_sphere_001.rotation_euler = (-0.1028, -2.278e-17, 1.172e-18)
ob_sphere_001.scale = (2.672, 2.672, 2.672)
ob_sphere_001.lineart.crease_threshold = 0.0
ob_cylinder.location = (-1.192e-07, -0.1231, 2.326)
ob_cylinder.rotation_euler = (-0.1028, -2.278e-17, 1.172e-18)
ob_cylinder.scale = (0.753, 0.753, 0.753)
ob_cylinder.lineart.crease_threshold = 0.0
ob_cube_000.location = (0.0, 0.0, 0.03432)
ob_cube_000.rotation_euler = (0.0, -0.0, 3.142)
ob_cube_000.scale = (1.089, 1.089, 1.089)
ob_cube_000.lineart.crease_threshold = 0.0
ob_cube_001.location = (0.0, 0.0, 0.03432)
ob_cube_001.rotation_euler = (0.0, -0.0, 3.142)
ob_cube_001.scale = (1.089, 1.089, 1.089)
ob_cube_001.lineart.crease_threshold = 0.0

# ---- collection membership
col_collection.objects.link(ob_sphere_001)
col_collection.objects.link(ob_cylinder)
col_collection.objects.link(ob_cube_000)
col_collection.objects.link(ob_cube_001)

# ---- scene / render settings (as saved in the file)
scene.frame_start = 1; scene.frame_end = 250; scene.frame_set(1)
scene.render.engine = 'BLENDER_EEVEE_NEXT'
scene.cycles.use_denoising = False
scene.cycles.samples = 128
scene.cycles.sampling_pattern = 'TABULATED_SOBOL'
scene.cycles.use_adaptive_sampling = False
scene.cycles.use_light_tree = False
scene.view_settings.view_transform = 'Filmic'
bpy.context.view_layer.update()

# ---- added for rendering (the .blend has no active camera and no usable light): camera, sun
cam_auto = bpy.data.cameras.new('AutoCamera')
cam_auto.lens = 50.0
cam_auto.sensor_width = 36.0
cam_auto.clip_end = 1000.0
ob_auto_camera = bpy.data.objects.new('AutoCamera', cam_auto)
scene.collection.objects.link(ob_auto_camera)
ob_auto_camera.location = (15.8294, -20.7647, 15.5588)
ob_auto_camera.rotation_euler = (1.09748, -7.21219e-08, 0.694738)
scene.camera = ob_auto_camera
light_auto_sun = bpy.data.lights.new('AutoSun', 'SUN')
light_auto_sun.energy = 3.0
light_auto_sun.angle = 0.0523599
ob_auto_sun = bpy.data.objects.new('AutoSun', light_auto_sun)
scene.collection.objects.link(ob_auto_sun)
ob_auto_sun.rotation_euler = (0.872665, 0.174533, 0.523599)
bpy.context.view_layer.update()
